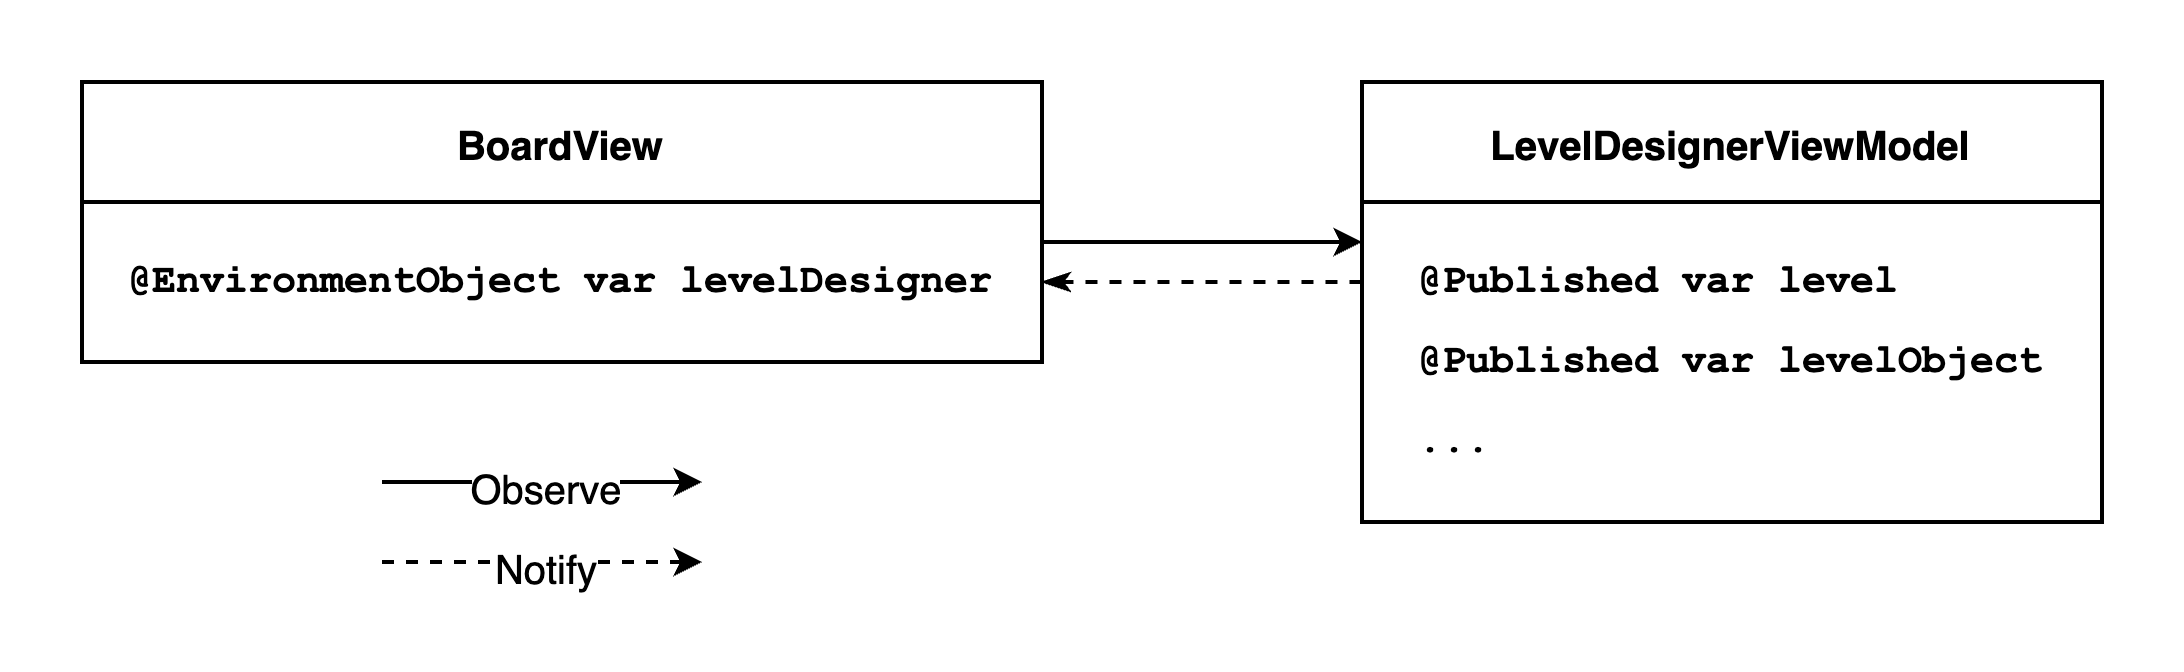

The diagram above was exported from draw.io. Its source (the exported page's mxGraphModel, read from the mxfile embedded in the PNG):
<mxGraphModel dx="3485" dy="2973" grid="1" gridSize="10" guides="1" tooltips="1" connect="1" arrows="1" fold="1" page="1" pageScale="1" pageWidth="827" pageHeight="1169" math="0" shadow="0">
  <root>
    <mxCell id="0" />
    <mxCell id="1" parent="0" />
    <mxCell id="2" value="&lt;font color=&quot;#000000&quot;&gt;&lt;b&gt;BoardView&lt;/b&gt;&lt;/font&gt;" style="rounded=0;whiteSpace=wrap;html=1;strokeColor=#000000;strokeWidth=1;fontFamily=Helvetica;fontSize=10;fontColor=#6C8EBF;fillColor=none;" vertex="1" parent="1">
      <mxGeometry x="-2105" y="-650" width="240" height="30" as="geometry" />
    </mxCell>
    <mxCell id="3" value="&lt;div style=&quot;line-height: 200%; font-size: 10px;&quot;&gt;&lt;br style=&quot;font-size: 10px;&quot;&gt;&lt;/div&gt;" style="rounded=0;whiteSpace=wrap;html=1;strokeColor=#000000;strokeWidth=1;fontFamily=Helvetica;fontSize=10;fontColor=#6C8EBF;fillColor=none;fontStyle=1;align=left;" vertex="1" parent="1">
      <mxGeometry x="-2105" y="-620" width="240" height="40" as="geometry" />
    </mxCell>
    <mxCell id="4" value="&lt;div style=&quot;text-align: left; line-height: 200%; font-size: 10px;&quot;&gt;@EnvironmentObject var levelDesigner&lt;/div&gt;" style="text;html=1;strokeColor=none;fillColor=none;align=center;verticalAlign=middle;whiteSpace=wrap;rounded=0;labelBackgroundColor=none;strokeWidth=1;fontFamily=Courier New;fontSize=10;fontColor=#000000;fontStyle=1" vertex="1" parent="1">
      <mxGeometry x="-2095" y="-610" width="220" height="20" as="geometry" />
    </mxCell>
    <mxCell id="5" value="&lt;font color=&quot;#000000&quot; style=&quot;font-size: 10px;&quot;&gt;&lt;b style=&quot;font-size: 10px;&quot;&gt;LevelDesignerViewModel&lt;/b&gt;&lt;/font&gt;" style="rounded=0;whiteSpace=wrap;html=1;strokeColor=#000000;strokeWidth=1;fontFamily=Helvetica;fontSize=10;fontColor=#6C8EBF;fillColor=none;" vertex="1" parent="1">
      <mxGeometry x="-1785" y="-650" width="185" height="30" as="geometry" />
    </mxCell>
    <mxCell id="6" value="&lt;div style=&quot;line-height: 200%; font-size: 10px;&quot;&gt;&lt;br style=&quot;font-size: 10px;&quot;&gt;&lt;/div&gt;" style="rounded=0;whiteSpace=wrap;html=1;strokeColor=#000000;strokeWidth=1;fontFamily=Helvetica;fontSize=10;fontColor=#6C8EBF;fillColor=none;fontStyle=1;align=left;" vertex="1" parent="1">
      <mxGeometry x="-1785" y="-620" width="185" height="80" as="geometry" />
    </mxCell>
    <mxCell id="7" value="&lt;div style=&quot;text-align: left; line-height: 200%; font-size: 10px;&quot;&gt;@Published var level&lt;/div&gt;&lt;div style=&quot;text-align: left; line-height: 200%; font-size: 10px;&quot;&gt;@Published var levelObject&lt;/div&gt;&lt;div style=&quot;text-align: left; line-height: 200%; font-size: 10px;&quot;&gt;...&lt;/div&gt;" style="text;html=1;strokeColor=none;fillColor=none;align=center;verticalAlign=middle;whiteSpace=wrap;rounded=0;labelBackgroundColor=none;strokeWidth=1;fontFamily=Courier New;fontSize=10;fontColor=#000000;fontStyle=1" vertex="1" parent="1">
      <mxGeometry x="-1775" y="-610" width="165" height="60" as="geometry" />
    </mxCell>
    <mxCell id="8" value="" style="endArrow=classic;html=1;rounded=0;strokeColor=default;fontFamily=Helvetica;fontSize=10;fontColor=#000000;startSize=4;endSize=4;" edge="1" parent="1">
      <mxGeometry width="50" height="50" relative="1" as="geometry">
        <mxPoint x="-1865" y="-610" as="sourcePoint" />
        <mxPoint x="-1785" y="-610" as="targetPoint" />
      </mxGeometry>
    </mxCell>
    <mxCell id="9" value="" style="endArrow=none;html=1;rounded=0;strokeColor=default;fontFamily=Helvetica;fontSize=10;fontColor=#000000;startSize=4;endSize=4;startArrow=classicThin;startFill=1;endFill=0;dashed=1;" edge="1" parent="1">
      <mxGeometry width="50" height="50" relative="1" as="geometry">
        <mxPoint x="-1865" y="-600" as="sourcePoint" />
        <mxPoint x="-1785" y="-600" as="targetPoint" />
      </mxGeometry>
    </mxCell>
    <mxCell id="10" value="" style="endArrow=classic;html=1;rounded=0;fontFamily=Helvetica;fontSize=10;fontColor=#000000;startSize=4;endSize=4;dashed=1;" edge="1" parent="1">
      <mxGeometry width="50" height="50" relative="1" as="geometry">
        <mxPoint x="-2029.9999999999995" y="-530" as="sourcePoint" />
        <mxPoint x="-1949.9999999999995" y="-530" as="targetPoint" />
      </mxGeometry>
    </mxCell>
    <mxCell id="11" value="Notify" style="edgeLabel;html=1;align=center;verticalAlign=middle;resizable=0;points=[];fontSize=10;fontFamily=Helvetica;fontColor=#000000;" connectable="0" vertex="1" parent="10">
      <mxGeometry relative="1" as="geometry">
        <mxPoint as="offset" />
      </mxGeometry>
    </mxCell>
    <mxCell id="12" value="" style="endArrow=classic;html=1;rounded=0;fontFamily=Helvetica;fontSize=10;fontColor=#000000;startSize=4;endSize=4;" edge="1" parent="1">
      <mxGeometry width="50" height="50" relative="1" as="geometry">
        <mxPoint x="-2029.9999999999995" y="-550" as="sourcePoint" />
        <mxPoint x="-1949.9999999999995" y="-550" as="targetPoint" />
      </mxGeometry>
    </mxCell>
    <mxCell id="13" value="Observe" style="edgeLabel;html=1;align=center;verticalAlign=middle;resizable=0;points=[];fontSize=10;fontFamily=Helvetica;fontColor=#000000;" connectable="0" vertex="1" parent="12">
      <mxGeometry relative="1" as="geometry">
        <mxPoint as="offset" />
      </mxGeometry>
    </mxCell>
  </root>
</mxGraphModel>